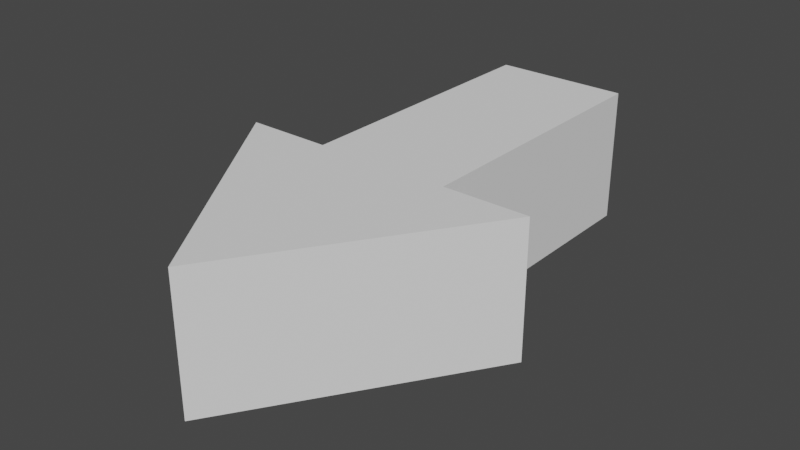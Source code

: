 # Source: arrow.blend  (saved by Blender 2.93.21; exported with 4.5.12 LTS)
import bpy
from mathutils import Matrix  # noqa: F401  (used for matrix-valued properties, if any)

bpy.ops.wm.read_factory_settings(use_empty=True)
scene = bpy.context.scene
scene.name = 'Scene'

# ---- collections
col_collection = bpy.data.collections.new('Collection'); scene.collection.children.link(col_collection)

# ---- world
world_world = bpy.data.worlds.new('World'); scene.world = world_world
world_world.use_nodes = True; world_world.node_tree.nodes.clear()
_N = world_world.node_tree.nodes; _L = world_world.node_tree.links
n0 = _N.new('ShaderNodeOutputWorld'); n0.name = 'World Output'; n0.location = (300, 300)
n1 = _N.new('ShaderNodeBackground'); n1.name = 'Background'; n1.location = (10, 300)
n1.inputs[0].default_value = (0.05088, 0.05088, 0.05088, 1.0)
_L.new(n1.outputs[0], n0.inputs[0])
n0.is_active_output = True
world_world.color = (0.05088, 0.05088, 0.05088)
world_world.use_sun_shadow = False
world_world.sun_shadow_jitter_overblur = 0.0

# ---- meshes
me_cube_001 = bpy.data.meshes.new('Cube.001')
me_cube_001.from_pydata([(-0.478, -1.0, -0.478), (-0.478, -1.0, 0.478), (-0.478, 1.0, -0.478), (-0.478, 1.0, 0.478), (0.478, -1.0, -0.478), (0.478, -1.0, 0.478), (0.478, 1.0, -0.478), (0.478, 1.0, 0.478), (-1.078, -1.0, -0.478), (-1.078, -1.0, 0.478), (1.078, -1.0, 0.478), (1.078, -1.0, -0.478), (0.0, -2.634, -0.478), (0.0, -2.634, 0.478)], [], [(0, 1, 3, 2), (2, 3, 7, 6), (6, 7, 5, 4), (2, 6, 4, 0), (7, 3, 1, 5), (1, 9, 10, 5), (4, 11, 8, 0), (0, 8, 9, 1), (10, 9, 13), (11, 10, 13, 12), (8, 11, 12), (9, 8, 12, 13), (5, 10, 11, 4)])
_uv = me_cube_001.uv_layers.new(name='UVMap')
_uv.uv.foreach_set('vector', [0.375, 0.0, 0.625, 0.0, 0.625, 0.25, 0.375, 0.25, 0.375, 0.25, 0.625, 0.25, 0.625, 0.5, 0.375, 0.5, 0.375, 0.5, 0.625, 0.5, 0.625, 0.75, 0.375, 0.75, 0.125, 0.5, 0.375, 0.5, 0.375, 0.75, 0.125, 0.75, 0.625, 0.5, 0.875, 0.5, 0.875, 0.75, 0.625, 0.75, 0.875, 0.75, 0.875, 0.75, 0.625, 0.75, 0.625, 0.75, 0.375, 0.75, 0.375, 0.75, 0.125, 0.75, 0.125, 0.75, 0.375, 0.0, 0.375, 0.0, 0.625, 0.0, 0.625, 0.0, 0.625, 0.75, 0.875, 0.75, 0.625, 0.75, 0.375, 0.75, 0.625, 0.75, 0.625, 0.75, 0.375, 0.75, 0.125, 0.75, 0.375, 0.75, 0.125, 0.75, 0.625, 0.0, 0.375, 0.0, 0.375, 0.0, 0.625, 0.0, 0.625, 0.75, 0.625, 0.75, 0.375, 0.75, 0.375, 0.75])
me_cube_001.use_remesh_fix_poles = True
me_cube_001.use_remesh_preserve_attributes = False
me_cube_001.update()

# ---- objects
ob_cube_001 = bpy.data.objects.new('Cube.001', me_cube_001)

# ---- transforms, parenting, visibility, modifiers, constraints
ob_cube_001.location = (-0.01589, 2.021, 0.3774)

# ---- collection membership
col_collection.objects.link(ob_cube_001)

# ---- scene / render settings (as saved in the file)
scene.frame_start = 1; scene.frame_end = 250; scene.frame_set(1)
scene.render.engine = 'BLENDER_EEVEE_NEXT'
scene.cycles.use_denoising = False
scene.cycles.samples = 128
scene.cycles.sampling_pattern = 'TABULATED_SOBOL'
scene.cycles.use_adaptive_sampling = False
scene.cycles.use_light_tree = False
scene.view_settings.view_transform = 'Filmic'
bpy.context.view_layer.update()

# ---- added for rendering (the .blend has no active camera and no usable light): camera, sun
cam_auto = bpy.data.cameras.new('AutoCamera')
cam_auto.lens = 50.0
cam_auto.sensor_width = 36.0
cam_auto.clip_end = 1000.0
ob_auto_camera = bpy.data.objects.new('AutoCamera', cam_auto)
scene.collection.objects.link(ob_auto_camera)
ob_auto_camera.location = (3.99266, -3.60605, 3.58429)
ob_auto_camera.rotation_euler = (1.09748, -7.21219e-08, 0.694738)
scene.camera = ob_auto_camera
light_auto_sun = bpy.data.lights.new('AutoSun', 'SUN')
light_auto_sun.energy = 3.0
light_auto_sun.angle = 0.0523599
ob_auto_sun = bpy.data.objects.new('AutoSun', light_auto_sun)
scene.collection.objects.link(ob_auto_sun)
ob_auto_sun.rotation_euler = (0.872665, 0.174533, 0.523599)
bpy.context.view_layer.update()
